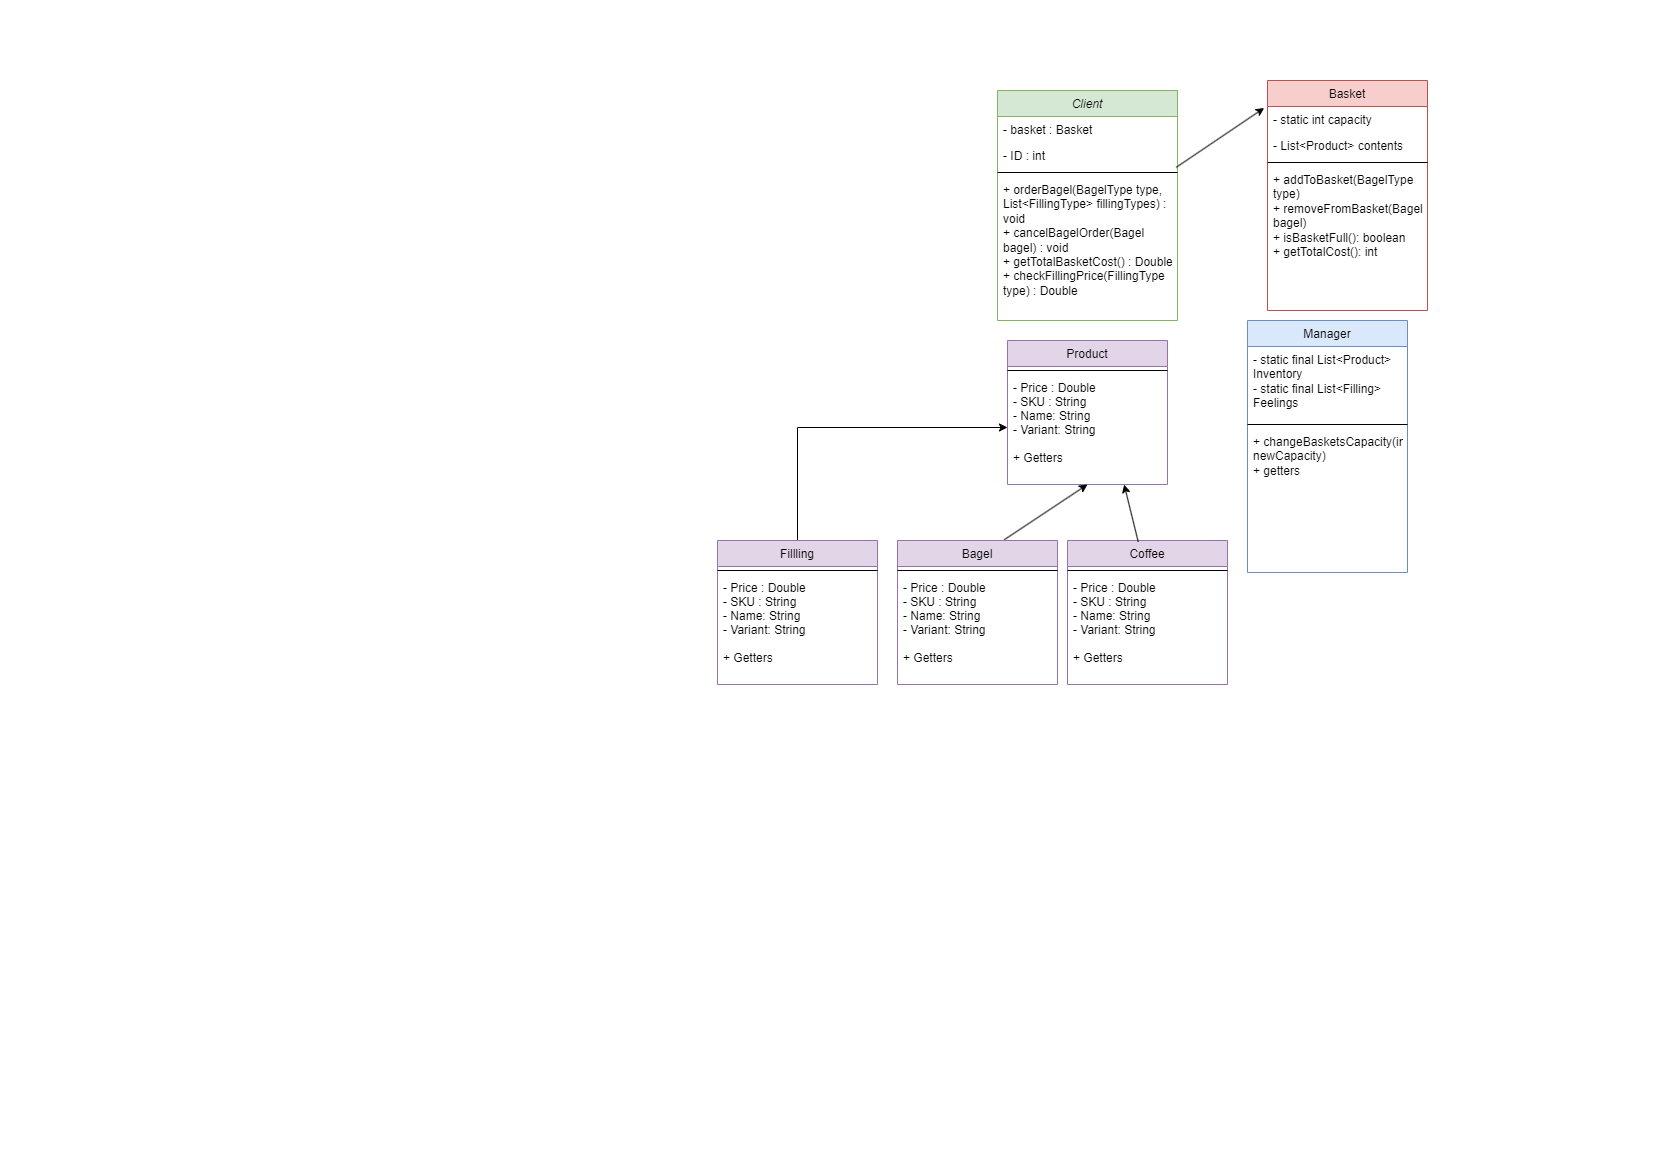

The diagram above was exported from draw.io. Its source (the exported page's mxGraphModel, read from the mxfile embedded in the PNG):
<mxGraphModel dx="2261" dy="764" grid="1" gridSize="10" guides="1" tooltips="1" connect="1" arrows="1" fold="1" page="1" pageScale="1" pageWidth="827" pageHeight="1169" math="0" shadow="0">
  <root>
    <mxCell id="WIyWlLk6GJQsqaUBKTNV-0" />
    <mxCell id="WIyWlLk6GJQsqaUBKTNV-1" parent="WIyWlLk6GJQsqaUBKTNV-0" />
    <mxCell id="zkfFHV4jXpPFQw0GAbJ--0" value="Client" style="swimlane;fontStyle=2;align=center;verticalAlign=top;childLayout=stackLayout;horizontal=1;startSize=26;horizontalStack=0;resizeParent=1;resizeLast=0;collapsible=1;marginBottom=0;rounded=0;shadow=0;strokeWidth=1;fillColor=#d5e8d4;strokeColor=#82b366;" parent="WIyWlLk6GJQsqaUBKTNV-1" vertex="1">
      <mxGeometry x="170" y="90" width="180" height="230" as="geometry">
        <mxRectangle x="230" y="140" width="160" height="26" as="alternateBounds" />
      </mxGeometry>
    </mxCell>
    <mxCell id="zkfFHV4jXpPFQw0GAbJ--1" value="- basket : Basket" style="text;align=left;verticalAlign=top;spacingLeft=4;spacingRight=4;overflow=hidden;rotatable=0;points=[[0,0.5],[1,0.5]];portConstraint=eastwest;" parent="zkfFHV4jXpPFQw0GAbJ--0" vertex="1">
      <mxGeometry y="26" width="180" height="26" as="geometry" />
    </mxCell>
    <mxCell id="zkfFHV4jXpPFQw0GAbJ--2" value="- ID : int" style="text;align=left;verticalAlign=top;spacingLeft=4;spacingRight=4;overflow=hidden;rotatable=0;points=[[0,0.5],[1,0.5]];portConstraint=eastwest;rounded=0;shadow=0;html=0;" parent="zkfFHV4jXpPFQw0GAbJ--0" vertex="1">
      <mxGeometry y="52" width="180" height="26" as="geometry" />
    </mxCell>
    <mxCell id="zkfFHV4jXpPFQw0GAbJ--4" value="" style="line;html=1;strokeWidth=1;align=left;verticalAlign=middle;spacingTop=-1;spacingLeft=3;spacingRight=3;rotatable=0;labelPosition=right;points=[];portConstraint=eastwest;" parent="zkfFHV4jXpPFQw0GAbJ--0" vertex="1">
      <mxGeometry y="78" width="180" height="8" as="geometry" />
    </mxCell>
    <mxCell id="zkfFHV4jXpPFQw0GAbJ--5" value="+ orderBagel(BagelType type, List&lt;FillingType&gt; fillingTypes) : void&#10;+ cancelBagelOrder(Bagel bagel) : void&#10;+ getTotalBasketCost() : Double&#10;+ checkFillingPrice(FillingType type) : Double" style="text;align=left;verticalAlign=top;spacingLeft=4;spacingRight=4;overflow=hidden;rotatable=0;points=[[0,0.5],[1,0.5]];portConstraint=eastwest;whiteSpace=wrap;" parent="zkfFHV4jXpPFQw0GAbJ--0" vertex="1">
      <mxGeometry y="86" width="180" height="144" as="geometry" />
    </mxCell>
    <mxCell id="zkfFHV4jXpPFQw0GAbJ--17" value="Basket" style="swimlane;fontStyle=0;align=center;verticalAlign=top;childLayout=stackLayout;horizontal=1;startSize=26;horizontalStack=0;resizeParent=1;resizeLast=0;collapsible=1;marginBottom=0;rounded=0;shadow=0;strokeWidth=1;fillColor=#f8cecc;strokeColor=#b85450;" parent="WIyWlLk6GJQsqaUBKTNV-1" vertex="1">
      <mxGeometry x="440" y="80" width="160" height="230" as="geometry">
        <mxRectangle x="550" y="140" width="160" height="26" as="alternateBounds" />
      </mxGeometry>
    </mxCell>
    <mxCell id="zkfFHV4jXpPFQw0GAbJ--18" value="- static int capacity" style="text;align=left;verticalAlign=top;spacingLeft=4;spacingRight=4;overflow=hidden;rotatable=0;points=[[0,0.5],[1,0.5]];portConstraint=eastwest;" parent="zkfFHV4jXpPFQw0GAbJ--17" vertex="1">
      <mxGeometry y="26" width="160" height="26" as="geometry" />
    </mxCell>
    <mxCell id="zkfFHV4jXpPFQw0GAbJ--19" value="- List&lt;Product&gt; contents" style="text;align=left;verticalAlign=top;spacingLeft=4;spacingRight=4;overflow=hidden;rotatable=0;points=[[0,0.5],[1,0.5]];portConstraint=eastwest;rounded=0;shadow=0;html=0;" parent="zkfFHV4jXpPFQw0GAbJ--17" vertex="1">
      <mxGeometry y="52" width="160" height="26" as="geometry" />
    </mxCell>
    <mxCell id="zkfFHV4jXpPFQw0GAbJ--23" value="" style="line;html=1;strokeWidth=1;align=left;verticalAlign=middle;spacingTop=-1;spacingLeft=3;spacingRight=3;rotatable=0;labelPosition=right;points=[];portConstraint=eastwest;" parent="zkfFHV4jXpPFQw0GAbJ--17" vertex="1">
      <mxGeometry y="78" width="160" height="8" as="geometry" />
    </mxCell>
    <mxCell id="zkfFHV4jXpPFQw0GAbJ--24" value="+ addToBasket(BagelType type)&#10;+ removeFromBasket(Bagel bagel)&#10;+ isBasketFull(): boolean&#10;+ getTotalCost(): int" style="text;align=left;verticalAlign=top;spacingLeft=4;spacingRight=4;overflow=hidden;rotatable=0;points=[[0,0.5],[1,0.5]];portConstraint=eastwest;whiteSpace=wrap;" parent="zkfFHV4jXpPFQw0GAbJ--17" vertex="1">
      <mxGeometry y="86" width="160" height="144" as="geometry" />
    </mxCell>
    <mxCell id="sLlg3utDV8HpLrNLijZf-5" value="Product" style="swimlane;fontStyle=0;align=center;verticalAlign=top;childLayout=stackLayout;horizontal=1;startSize=26;horizontalStack=0;resizeParent=1;resizeLast=0;collapsible=1;marginBottom=0;rounded=0;shadow=0;strokeWidth=1;fillColor=#e1d5e7;strokeColor=#9673a6;" parent="WIyWlLk6GJQsqaUBKTNV-1" vertex="1">
      <mxGeometry x="180" y="340" width="160" height="144" as="geometry">
        <mxRectangle x="130" y="380" width="160" height="26" as="alternateBounds" />
      </mxGeometry>
    </mxCell>
    <mxCell id="sLlg3utDV8HpLrNLijZf-8" value="" style="line;html=1;strokeWidth=1;align=left;verticalAlign=middle;spacingTop=-1;spacingLeft=3;spacingRight=3;rotatable=0;labelPosition=right;points=[];portConstraint=eastwest;" parent="sLlg3utDV8HpLrNLijZf-5" vertex="1">
      <mxGeometry y="26" width="160" height="8" as="geometry" />
    </mxCell>
    <mxCell id="sLlg3utDV8HpLrNLijZf-10" value="- Price : Double&#10;- SKU : String&#10;- Name: String&#10;- Variant: String&#10;&#10;+ Getters" style="text;align=left;verticalAlign=top;spacingLeft=4;spacingRight=4;overflow=hidden;rotatable=0;points=[[0,0.5],[1,0.5]];portConstraint=eastwest;" parent="sLlg3utDV8HpLrNLijZf-5" vertex="1">
      <mxGeometry y="34" width="160" height="106" as="geometry" />
    </mxCell>
    <mxCell id="sLlg3utDV8HpLrNLijZf-11" value="" style="endArrow=classic;html=1;rounded=0;exitX=0.993;exitY=0.955;exitDx=0;exitDy=0;exitPerimeter=0;entryX=-0.021;entryY=0.058;entryDx=0;entryDy=0;entryPerimeter=0;" parent="WIyWlLk6GJQsqaUBKTNV-1" source="zkfFHV4jXpPFQw0GAbJ--2" target="zkfFHV4jXpPFQw0GAbJ--18" edge="1">
      <mxGeometry width="50" height="50" relative="1" as="geometry">
        <mxPoint x="370" y="250" as="sourcePoint" />
        <mxPoint x="420" y="200" as="targetPoint" />
      </mxGeometry>
    </mxCell>
    <mxCell id="sLlg3utDV8HpLrNLijZf-12" value="Manager" style="swimlane;fontStyle=0;align=center;verticalAlign=top;childLayout=stackLayout;horizontal=1;startSize=26;horizontalStack=0;resizeParent=1;resizeLast=0;collapsible=1;marginBottom=0;rounded=0;shadow=0;strokeWidth=1;fillColor=#dae8fc;strokeColor=#6c8ebf;" parent="WIyWlLk6GJQsqaUBKTNV-1" vertex="1">
      <mxGeometry x="420" y="320" width="160" height="252" as="geometry">
        <mxRectangle x="550" y="140" width="160" height="26" as="alternateBounds" />
      </mxGeometry>
    </mxCell>
    <mxCell id="sLlg3utDV8HpLrNLijZf-13" value="- static final List&lt;Product&gt; Inventory&#10;- static final List&lt;Filling&gt;&#10;Feelings" style="text;align=left;verticalAlign=top;spacingLeft=4;spacingRight=4;overflow=hidden;rotatable=0;points=[[0,0.5],[1,0.5]];portConstraint=eastwest;whiteSpace=wrap;" parent="sLlg3utDV8HpLrNLijZf-12" vertex="1">
      <mxGeometry y="26" width="160" height="74" as="geometry" />
    </mxCell>
    <mxCell id="sLlg3utDV8HpLrNLijZf-15" value="" style="line;html=1;strokeWidth=1;align=left;verticalAlign=middle;spacingTop=-1;spacingLeft=3;spacingRight=3;rotatable=0;labelPosition=right;points=[];portConstraint=eastwest;" parent="sLlg3utDV8HpLrNLijZf-12" vertex="1">
      <mxGeometry y="100" width="160" height="8" as="geometry" />
    </mxCell>
    <mxCell id="sLlg3utDV8HpLrNLijZf-16" value="+ changeBasketsCapacity(int newCapacity)&#10;+ getters" style="text;align=left;verticalAlign=top;spacingLeft=4;spacingRight=4;overflow=hidden;rotatable=0;points=[[0,0.5],[1,0.5]];portConstraint=eastwest;whiteSpace=wrap;" parent="sLlg3utDV8HpLrNLijZf-12" vertex="1">
      <mxGeometry y="108" width="160" height="144" as="geometry" />
    </mxCell>
    <mxCell id="sLlg3utDV8HpLrNLijZf-17" value="" style="endArrow=classic;html=1;rounded=0;exitX=0.667;exitY=-0.005;exitDx=0;exitDy=0;entryX=0.5;entryY=1;entryDx=0;entryDy=0;exitPerimeter=0;" parent="WIyWlLk6GJQsqaUBKTNV-1" source="sLlg3utDV8HpLrNLijZf-21" target="sLlg3utDV8HpLrNLijZf-5" edge="1">
      <mxGeometry width="50" height="50" relative="1" as="geometry">
        <mxPoint x="120" y="590" as="sourcePoint" />
        <mxPoint x="170" y="540" as="targetPoint" />
      </mxGeometry>
    </mxCell>
    <mxCell id="sLlg3utDV8HpLrNLijZf-28" style="edgeStyle=orthogonalEdgeStyle;rounded=0;orthogonalLoop=1;jettySize=auto;html=1;entryX=0;entryY=0.5;entryDx=0;entryDy=0;" parent="WIyWlLk6GJQsqaUBKTNV-1" source="sLlg3utDV8HpLrNLijZf-18" target="sLlg3utDV8HpLrNLijZf-10" edge="1">
      <mxGeometry relative="1" as="geometry" />
    </mxCell>
    <mxCell id="sLlg3utDV8HpLrNLijZf-18" value="Fillling" style="swimlane;fontStyle=0;align=center;verticalAlign=top;childLayout=stackLayout;horizontal=1;startSize=26;horizontalStack=0;resizeParent=1;resizeLast=0;collapsible=1;marginBottom=0;rounded=0;shadow=0;strokeWidth=1;fillColor=#e1d5e7;strokeColor=#9673a6;" parent="WIyWlLk6GJQsqaUBKTNV-1" vertex="1">
      <mxGeometry x="-110" y="540" width="160" height="144" as="geometry">
        <mxRectangle x="130" y="380" width="160" height="26" as="alternateBounds" />
      </mxGeometry>
    </mxCell>
    <mxCell id="sLlg3utDV8HpLrNLijZf-19" value="" style="line;html=1;strokeWidth=1;align=left;verticalAlign=middle;spacingTop=-1;spacingLeft=3;spacingRight=3;rotatable=0;labelPosition=right;points=[];portConstraint=eastwest;" parent="sLlg3utDV8HpLrNLijZf-18" vertex="1">
      <mxGeometry y="26" width="160" height="8" as="geometry" />
    </mxCell>
    <mxCell id="sLlg3utDV8HpLrNLijZf-20" value="- Price : Double&#10;- SKU : String&#10;- Name: String&#10;- Variant: String&#10;&#10;+ Getters" style="text;align=left;verticalAlign=top;spacingLeft=4;spacingRight=4;overflow=hidden;rotatable=0;points=[[0,0.5],[1,0.5]];portConstraint=eastwest;" parent="sLlg3utDV8HpLrNLijZf-18" vertex="1">
      <mxGeometry y="34" width="160" height="106" as="geometry" />
    </mxCell>
    <mxCell id="sLlg3utDV8HpLrNLijZf-21" value="Bagel" style="swimlane;fontStyle=0;align=center;verticalAlign=top;childLayout=stackLayout;horizontal=1;startSize=26;horizontalStack=0;resizeParent=1;resizeLast=0;collapsible=1;marginBottom=0;rounded=0;shadow=0;strokeWidth=1;fillColor=#e1d5e7;strokeColor=#9673a6;" parent="WIyWlLk6GJQsqaUBKTNV-1" vertex="1">
      <mxGeometry x="70" y="540" width="160" height="144" as="geometry">
        <mxRectangle x="130" y="380" width="160" height="26" as="alternateBounds" />
      </mxGeometry>
    </mxCell>
    <mxCell id="sLlg3utDV8HpLrNLijZf-22" value="" style="line;html=1;strokeWidth=1;align=left;verticalAlign=middle;spacingTop=-1;spacingLeft=3;spacingRight=3;rotatable=0;labelPosition=right;points=[];portConstraint=eastwest;" parent="sLlg3utDV8HpLrNLijZf-21" vertex="1">
      <mxGeometry y="26" width="160" height="8" as="geometry" />
    </mxCell>
    <mxCell id="sLlg3utDV8HpLrNLijZf-23" value="- Price : Double&#10;- SKU : String&#10;- Name: String&#10;- Variant: String&#10;&#10;+ Getters" style="text;align=left;verticalAlign=top;spacingLeft=4;spacingRight=4;overflow=hidden;rotatable=0;points=[[0,0.5],[1,0.5]];portConstraint=eastwest;" parent="sLlg3utDV8HpLrNLijZf-21" vertex="1">
      <mxGeometry y="34" width="160" height="106" as="geometry" />
    </mxCell>
    <mxCell id="sLlg3utDV8HpLrNLijZf-24" value="Coffee" style="swimlane;fontStyle=0;align=center;verticalAlign=top;childLayout=stackLayout;horizontal=1;startSize=26;horizontalStack=0;resizeParent=1;resizeLast=0;collapsible=1;marginBottom=0;rounded=0;shadow=0;strokeWidth=1;fillColor=#e1d5e7;strokeColor=#9673a6;" parent="WIyWlLk6GJQsqaUBKTNV-1" vertex="1">
      <mxGeometry x="240" y="540" width="160" height="144" as="geometry">
        <mxRectangle x="130" y="380" width="160" height="26" as="alternateBounds" />
      </mxGeometry>
    </mxCell>
    <mxCell id="sLlg3utDV8HpLrNLijZf-25" value="" style="line;html=1;strokeWidth=1;align=left;verticalAlign=middle;spacingTop=-1;spacingLeft=3;spacingRight=3;rotatable=0;labelPosition=right;points=[];portConstraint=eastwest;" parent="sLlg3utDV8HpLrNLijZf-24" vertex="1">
      <mxGeometry y="26" width="160" height="8" as="geometry" />
    </mxCell>
    <mxCell id="sLlg3utDV8HpLrNLijZf-26" value="- Price : Double&#10;- SKU : String&#10;- Name: String&#10;- Variant: String&#10;&#10;+ Getters" style="text;align=left;verticalAlign=top;spacingLeft=4;spacingRight=4;overflow=hidden;rotatable=0;points=[[0,0.5],[1,0.5]];portConstraint=eastwest;" parent="sLlg3utDV8HpLrNLijZf-24" vertex="1">
      <mxGeometry y="34" width="160" height="106" as="geometry" />
    </mxCell>
    <mxCell id="sLlg3utDV8HpLrNLijZf-27" value="" style="endArrow=classic;html=1;rounded=0;entryX=0.729;entryY=1.038;entryDx=0;entryDy=0;entryPerimeter=0;exitX=0.442;exitY=0.009;exitDx=0;exitDy=0;exitPerimeter=0;" parent="WIyWlLk6GJQsqaUBKTNV-1" source="sLlg3utDV8HpLrNLijZf-24" target="sLlg3utDV8HpLrNLijZf-10" edge="1">
      <mxGeometry width="50" height="50" relative="1" as="geometry">
        <mxPoint x="280" y="490" as="sourcePoint" />
        <mxPoint x="180" y="550" as="targetPoint" />
      </mxGeometry>
    </mxCell>
  </root>
</mxGraphModel>